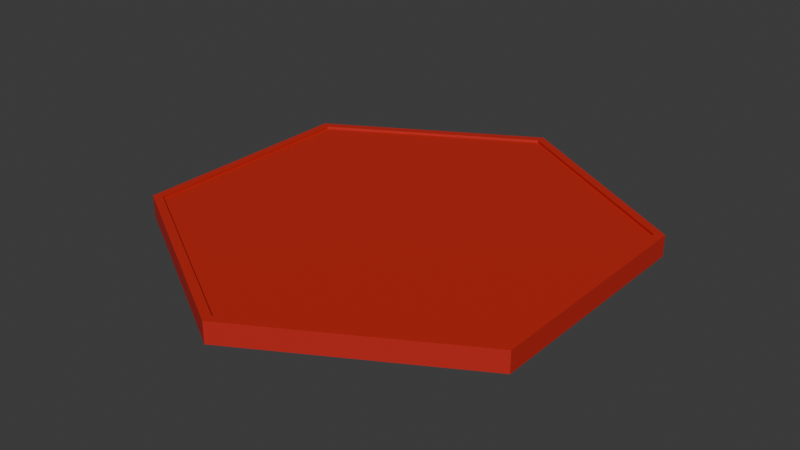 # Source: board_piece_attack.blend  (saved by Blender 4.5.88; exported with 4.5.12 LTS)
import bpy
from mathutils import Matrix  # noqa: F401  (used for matrix-valued properties, if any)

bpy.ops.wm.read_factory_settings(use_empty=True)
scene = bpy.context.scene
scene.name = 'Scene'

# ---- collections
col_collection = bpy.data.collections.new('Collection'); scene.collection.children.link(col_collection)

# ---- materials (node trees are filled in below, after node groups)
mat_material_001 = bpy.data.materials.new('Material.001')
mat_material_001.alpha_threshold = 0.0
mat_material_001.roughness = 0.5
mat_material_001.line_color = (0.0, 0.0, 0.0, 1.0)

# ---- material node trees
mat_material_001.use_nodes = True; mat_material_001.node_tree.nodes.clear()
_N = mat_material_001.node_tree.nodes; _L = mat_material_001.node_tree.links
n0 = _N.new('ShaderNodeOutputMaterial'); n0.name = 'Material Output'; n0.location = (200, 100)
n1 = _N.new('ShaderNodeBsdfPrincipled'); n1.name = 'Principled BSDF'; n1.location = (-200, 100)
n1.inputs[0].default_value = (0.5344, 0.0172, 0.01227, 1.0)
n1.inputs[2].default_value = 0.6944
n1.inputs[3].default_value = 1.45
_L.new(n1.outputs[0], n0.inputs[0])
n0.is_active_output = True

# ---- world
world_world = bpy.data.worlds.new('World'); scene.world = world_world
world_world.use_nodes = True; world_world.node_tree.nodes.clear()
_N = world_world.node_tree.nodes; _L = world_world.node_tree.links
n0 = _N.new('ShaderNodeOutputWorld'); n0.name = 'World Output'; n0.location = (200, 100)
n1 = _N.new('ShaderNodeBackground'); n1.name = 'Background'; n1.location = (-200, 100)
n1.inputs[0].default_value = (0.05088, 0.05088, 0.05088, 1.0)
_L.new(n1.outputs[0], n0.inputs[0])
n0.is_active_output = True
world_world.color = (0.05088, 0.05088, 0.05088)
world_world.sun_shadow_jitter_overblur = 0.0

# ---- meshes
me_cylinder_001 = bpy.data.meshes.new('Cylinder.001')
me_cylinder_001.from_pydata([(0.0, 1.0, -1.0), (0.0, 0.9578, 1.0), (0.866, 0.5, -1.0), (0.8295, 0.4789, 1.0), (0.866, -0.5, -1.0), (0.8295, -0.4789, 1.0), (0.0, -1.0, -1.0), (0.0, -0.9578, 1.0), (-0.866, -0.5, -1.0), (-0.8295, -0.4789, 1.0), (-0.866, 0.5, -1.0), (-0.8295, 0.4789, 1.0), (0.866, 0.5, 1.0), (0.0, 1.0, 1.0), (0.866, -0.5, 1.0), (0.0, -1.0, 1.0), (-0.866, -0.5, 1.0), (-0.866, 0.5, 1.0), (0.866, 0.5, 1.266), (0.0, 1.0, 1.266), (0.866, -0.5, 1.266), (0.0, -1.0, 1.266), (-0.866, -0.5, 1.266), (-0.866, 0.5, 1.266), (0.8295, 0.4789, 1.266), (0.0, 0.9578, 1.266), (0.8295, -0.4789, 1.266), (0.0, -0.9578, 1.266), (-0.8295, -0.4789, 1.266), (-0.8295, 0.4789, 1.266)], [], [(0, 13, 12, 2), (2, 12, 14, 4), (4, 14, 15, 6), (6, 15, 16, 8), (3, 1, 11, 9, 7, 5), (8, 16, 17, 10), (10, 17, 13, 0), (0, 2, 4, 6, 8, 10), (13, 17, 23, 19), (5, 7, 27, 26), (11, 1, 25, 29), (3, 5, 26, 24), (14, 12, 18, 20), (9, 11, 29, 28), (25, 24, 18, 19), (24, 26, 20, 18), (26, 27, 21, 20), (27, 28, 22, 21), (28, 29, 23, 22), (29, 25, 19, 23), (17, 16, 22, 23), (7, 9, 28, 27), (16, 15, 21, 22), (12, 13, 19, 18), (1, 3, 24, 25), (15, 14, 20, 21)])
_uv = me_cylinder_001.uv_layers.new(name='UVMap')
_uv.uv.foreach_set('vector', [1.0, 0.5, 1.0, 1.0, 0.8333, 1.0, 0.8333, 0.5, 0.8333, 0.5, 0.8333, 1.0, 0.6667, 1.0, 0.6667, 0.5, 0.6667, 0.5, 0.6667, 1.0, 0.5, 1.0, 0.5, 0.5, 0.5, 0.5, 0.5, 1.0, 0.3333, 1.0, 0.3333, 0.5, 0.4491, 0.3649, 0.25, 0.4799, 0.05093, 0.3649, 0.05093, 0.1351, 0.25, 0.02013, 0.4491, 0.1351, 0.3333, 0.5, 0.3333, 1.0, 0.1667, 1.0, 0.1667, 0.5, 0.1667, 0.5, 0.1667, 1.0, -8.941e-08, 1.0, -8.941e-08, 0.5, 0.75, 0.49, 0.9578, 0.37, 0.9578, 0.13, 0.75, 0.01, 0.5422, 0.13, 0.5422, 0.37, -8.941e-08, 1.0, 0.1667, 1.0, 0.1667, 1.0, -8.941e-08, 1.0, 0.4491, 0.1351, 0.25, 0.02013, 0.25, 0.02013, 0.4491, 0.1351, 0.05093, 0.3649, 0.25, 0.4799, 0.25, 0.4799, 0.05093, 0.3649, 0.4491, 0.3649, 0.4491, 0.1351, 0.4491, 0.1351, 0.4491, 0.3649, 0.6667, 1.0, 0.8333, 1.0, 0.8333, 1.0, 0.6667, 1.0, 0.05093, 0.1351, 0.05093, 0.3649, 0.05093, 0.3649, 0.05093, 0.1351, 0.25, 0.4799, 0.4491, 0.3649, 0.4578, 0.37, 0.25, 0.49, 0.4491, 0.3649, 0.4491, 0.1351, 0.4578, 0.13, 0.4578, 0.37, 0.4491, 0.1351, 0.25, 0.02013, 0.25, 0.01, 0.4578, 0.13, 0.25, 0.02013, 0.05093, 0.1351, 0.04215, 0.13, 0.25, 0.01, 0.05093, 0.1351, 0.05093, 0.3649, 0.04215, 0.37, 0.04215, 0.13, 0.05093, 0.3649, 0.25, 0.4799, 0.25, 0.49, 0.04215, 0.37, 0.1667, 1.0, 0.3333, 1.0, 0.3333, 1.0, 0.1667, 1.0, 0.25, 0.02013, 0.05093, 0.1351, 0.05093, 0.1351, 0.25, 0.02013, 0.3333, 1.0, 0.5, 1.0, 0.5, 1.0, 0.3333, 1.0, 0.8333, 1.0, 1.0, 1.0, 1.0, 1.0, 0.8333, 1.0, 0.25, 0.4799, 0.4491, 0.3649, 0.4491, 0.3649, 0.25, 0.4799, 0.5, 1.0, 0.6667, 1.0, 0.6667, 1.0, 0.5, 1.0])
me_cylinder_001.materials.append(mat_material_001)
me_cylinder_001.update()

# ---- objects
ob_cylinder_001 = bpy.data.objects.new('Cylinder.001', me_cylinder_001)

# ---- transforms, parenting, visibility, modifiers, constraints
ob_cylinder_001.location = (0.0, 0.0, 0.0)
ob_cylinder_001.scale = (2.076, 2.076, 0.08241)
_m = ob_cylinder_001.modifiers.new('Array', 'ARRAY')
_m.show_render = False
_m.relative_offset_displace = (0.6, -0.8, 0.0)
_m = ob_cylinder_001.modifiers.new('Array.001', 'ARRAY')
_m.show_render = False
_m.count = 3
_m.relative_offset_displace = (0.7, 0.0, 0.0)
_m = ob_cylinder_001.modifiers.new('Array.002', 'ARRAY')
_m.show_render = False
_m.relative_offset_displace = (2.98e-08, 0.9, 0.0)

# ---- collection membership
col_collection.objects.link(ob_cylinder_001)

# ---- scene / render settings (as saved in the file)
scene.frame_start = 1; scene.frame_end = 250; scene.frame_set(1)
scene.render.engine = 'BLENDER_EEVEE_NEXT'
bpy.context.view_layer.update()

# ---- added for rendering (the .blend has no active camera and no usable light): camera, sun
cam_auto = bpy.data.cameras.new('AutoCamera')
cam_auto.lens = 50.0
cam_auto.sensor_width = 36.0
cam_auto.clip_end = 1000.0
ob_auto_camera = bpy.data.objects.new('AutoCamera', cam_auto)
scene.collection.objects.link(ob_auto_camera)
ob_auto_camera.location = (5.08469, -6.10162, 4.07872)
ob_auto_camera.rotation_euler = (1.09748, -7.21219e-08, 0.694738)
scene.camera = ob_auto_camera
light_auto_sun = bpy.data.lights.new('AutoSun', 'SUN')
light_auto_sun.energy = 3.0
light_auto_sun.angle = 0.0523599
ob_auto_sun = bpy.data.objects.new('AutoSun', light_auto_sun)
scene.collection.objects.link(ob_auto_sun)
ob_auto_sun.rotation_euler = (0.872665, 0.174533, 0.523599)
bpy.context.view_layer.update()
